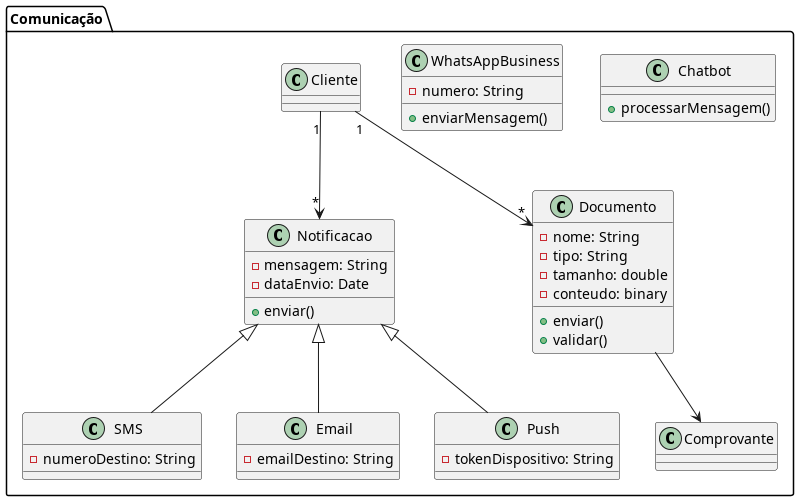

The diagram above was rendered by PlantUML. Its source (embedded in the PNG):
@startuml comunicacao

package "Comunicação" {
  class Notificacao {
    - mensagem: String
    - dataEnvio: Date
    + enviar()
  }

  class SMS extends Notificacao {
    - numeroDestino: String
  }

  class Email extends Notificacao {
    - emailDestino: String
  }

  class Push extends Notificacao {
    - tokenDispositivo: String
  }

  class Documento {
    - nome: String
    - tipo: String
    - tamanho: double
    - conteudo: binary
    + enviar()
    + validar()
  }

  class Chatbot {
    + processarMensagem()
  }

  class WhatsAppBusiness {
    - numero: String
    + enviarMensagem()
  }

  ' Relacionamentos
  Cliente "1" --> "*" Documento
  Cliente "1" --> "*" Notificacao
  Documento --> Comprovante

}

@enduml